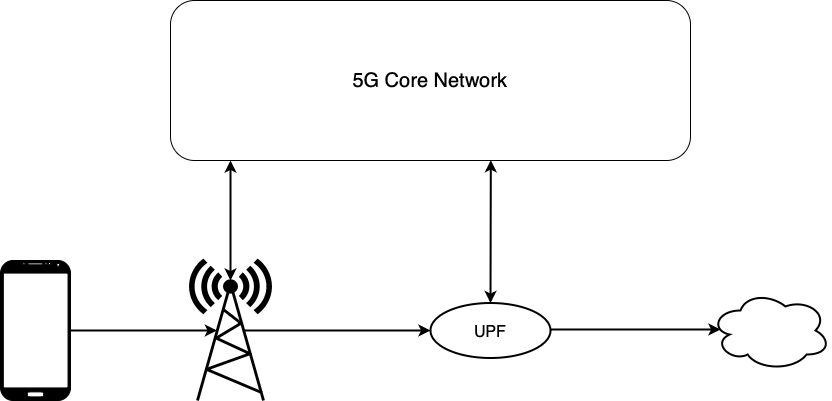

The diagram above was exported from draw.io. Its source (the exported page's mxGraphModel, read from the mxfile embedded in the PNG):
<mxGraphModel dx="1668" dy="585" grid="1" gridSize="10" guides="1" tooltips="1" connect="1" arrows="1" fold="1" page="1" pageScale="1" pageWidth="827" pageHeight="1169" math="0" shadow="0">
  <root>
    <mxCell id="k-bpBApzJYx6qoWph7Ld-0" />
    <mxCell id="k-bpBApzJYx6qoWph7Ld-1" parent="k-bpBApzJYx6qoWph7Ld-0" />
    <mxCell id="k-bpBApzJYx6qoWph7Ld-2" value="&lt;font style=&quot;font-size: 20px;&quot;&gt;5G Core Network&lt;/font&gt;" style="rounded=1;whiteSpace=wrap;html=1;" parent="k-bpBApzJYx6qoWph7Ld-1" vertex="1">
      <mxGeometry x="80" y="160" width="520" height="160" as="geometry" />
    </mxCell>
    <mxCell id="k-bpBApzJYx6qoWph7Ld-6" value="" style="verticalLabelPosition=bottom;verticalAlign=top;html=1;shadow=0;dashed=0;strokeWidth=1;shape=mxgraph.android.phone2;strokeColor=#000000;fontSize=16;fillColor=#000000;" parent="k-bpBApzJYx6qoWph7Ld-1" vertex="1">
      <mxGeometry x="-90" y="420" width="70" height="140" as="geometry" />
    </mxCell>
    <mxCell id="k-bpBApzJYx6qoWph7Ld-7" value="" style="fontColor=#0066CC;verticalAlign=top;verticalLabelPosition=bottom;labelPosition=center;align=center;html=1;outlineConnect=0;fillColor=#000000;strokeColor=#000000;gradientColor=none;gradientDirection=north;strokeWidth=1;shape=mxgraph.networks.radio_tower;fontSize=16;" parent="k-bpBApzJYx6qoWph7Ld-1" vertex="1">
      <mxGeometry x="100" y="420" width="80" height="140" as="geometry" />
    </mxCell>
    <mxCell id="k-bpBApzJYx6qoWph7Ld-8" value="" style="endArrow=classic;html=1;rounded=0;fontSize=16;entryX=0.33;entryY=0.5;entryDx=0;entryDy=0;entryPerimeter=0;fillColor=#0050ef;strokeColor=#000000;strokeWidth=2;" parent="k-bpBApzJYx6qoWph7Ld-1" source="k-bpBApzJYx6qoWph7Ld-6" target="k-bpBApzJYx6qoWph7Ld-7" edge="1">
      <mxGeometry width="50" height="50" relative="1" as="geometry">
        <mxPoint x="130" y="480" as="sourcePoint" />
        <mxPoint x="150.0000000000001" y="305" as="targetPoint" />
      </mxGeometry>
    </mxCell>
    <mxCell id="k-bpBApzJYx6qoWph7Ld-10" value="" style="ellipse;shape=cloud;whiteSpace=wrap;html=1;strokeColor=#000000;strokeWidth=2;fontSize=16;fillColor=default;" parent="k-bpBApzJYx6qoWph7Ld-1" vertex="1">
      <mxGeometry x="620" y="450" width="120" height="80" as="geometry" />
    </mxCell>
    <mxCell id="k-bpBApzJYx6qoWph7Ld-11" value="&lt;font style=&quot;font-size: 16px;&quot;&gt;UPF&lt;/font&gt;" style="ellipse;whiteSpace=wrap;html=1;strokeColor=#000000;strokeWidth=2;fontSize=20;fillColor=default;" parent="k-bpBApzJYx6qoWph7Ld-1" vertex="1">
      <mxGeometry x="340" y="462.5" width="120" height="55" as="geometry" />
    </mxCell>
    <mxCell id="VLoZ0hSxpzZGiBiunZQl-1" value="" style="endArrow=classic;html=1;rounded=0;fontSize=16;fillColor=#0050ef;strokeColor=#000000;strokeWidth=2;exitX=0.67;exitY=0.5;exitDx=0;exitDy=0;exitPerimeter=0;" parent="k-bpBApzJYx6qoWph7Ld-1" source="k-bpBApzJYx6qoWph7Ld-7" edge="1">
      <mxGeometry width="50" height="50" relative="1" as="geometry">
        <mxPoint x="213.6" y="489.5" as="sourcePoint" />
        <mxPoint x="340" y="490" as="targetPoint" />
      </mxGeometry>
    </mxCell>
    <mxCell id="nKeKDtmcjWL8_JJZQ0X8-0" value="" style="endArrow=classic;html=1;rounded=0;fontSize=16;fillColor=#0050ef;strokeColor=#000000;strokeWidth=2;" parent="k-bpBApzJYx6qoWph7Ld-1" edge="1">
      <mxGeometry width="50" height="50" relative="1" as="geometry">
        <mxPoint x="460" y="489" as="sourcePoint" />
        <mxPoint x="630" y="489" as="targetPoint" />
      </mxGeometry>
    </mxCell>
    <mxCell id="5bgYLo4P99bt0oBPT6Iv-0" value="" style="endArrow=classic;html=1;rounded=0;fontSize=16;fillColor=#0050ef;strokeColor=#000000;strokeWidth=2;exitX=0.5;exitY=0;exitDx=0;exitDy=0;entryX=0.616;entryY=0.998;entryDx=0;entryDy=0;entryPerimeter=0;startArrow=classic;startFill=1;" parent="k-bpBApzJYx6qoWph7Ld-1" source="k-bpBApzJYx6qoWph7Ld-11" target="k-bpBApzJYx6qoWph7Ld-2" edge="1">
      <mxGeometry width="50" height="50" relative="1" as="geometry">
        <mxPoint x="455" y="499.9100000000001" as="sourcePoint" />
        <mxPoint x="640" y="499" as="targetPoint" />
      </mxGeometry>
    </mxCell>
    <mxCell id="FbnwDCHg__86tPXCX-40-0" value="" style="endArrow=classic;html=1;rounded=0;fontSize=16;fillColor=#0050ef;strokeColor=#000000;strokeWidth=2;entryX=0.621;entryY=1;entryDx=0;entryDy=0;entryPerimeter=0;startArrow=classic;startFill=1;" parent="k-bpBApzJYx6qoWph7Ld-1" edge="1">
      <mxGeometry width="50" height="50" relative="1" as="geometry">
        <mxPoint x="140" y="440" as="sourcePoint" />
        <mxPoint x="139.99999999999983" y="320" as="targetPoint" />
      </mxGeometry>
    </mxCell>
  </root>
</mxGraphModel>